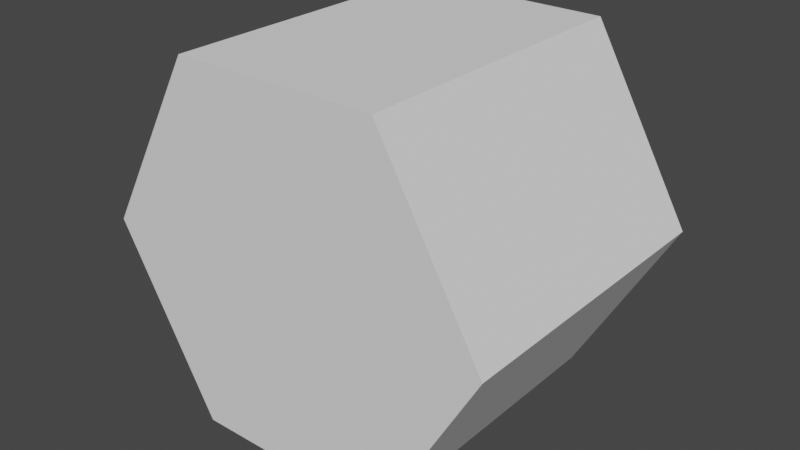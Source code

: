 # Source: Hexagon_uv_mapping_preset.blend  (saved by Blender 3.4.6; exported with 4.5.12 LTS)
import bpy
from mathutils import Matrix  # noqa: F401  (used for matrix-valued properties, if any)

bpy.ops.wm.read_factory_settings(use_empty=True)
scene = bpy.context.scene
scene.name = 'Scene'

# ---- collections
col_collection = bpy.data.collections.new('Collection'); scene.collection.children.link(col_collection)

# ---- world
world_world = bpy.data.worlds.new('World'); scene.world = world_world
world_world.use_nodes = True; world_world.node_tree.nodes.clear()
_N = world_world.node_tree.nodes; _L = world_world.node_tree.links
n0 = _N.new('ShaderNodeOutputWorld'); n0.name = 'World Output'; n0.location = (300, 300)
n1 = _N.new('ShaderNodeBackground'); n1.name = 'Background'; n1.location = (10, 300)
n1.inputs[0].default_value = (0.05088, 0.05088, 0.05088, 1.0)
_L.new(n1.outputs[0], n0.inputs[0])
n0.is_active_output = True
world_world.color = (0.05088, 0.05088, 0.05088)
world_world.use_sun_shadow = False
world_world.sun_shadow_jitter_overblur = 0.0

# ---- meshes
me_plane = bpy.data.meshes.new('Plane')
me_plane.from_pydata([(0.75, 0.0, 0.94), (0.25, 0.0, 0.94), (1.0, 0.0, 0.5), (0.0, 0.0, 0.5), (0.75, -0.75, 0.94), (1.0, -0.75, 0.5), (0.75, 0.0, 0.06), (0.25, 0.0, 0.06), (0.25, -0.75, 0.94), (0.0, -0.75, 0.5), (0.75, -0.75, 0.06), (0.25, -0.75, 0.06)], [], [(0, 2, 6, 7, 3, 1), (4, 8, 9, 11, 10, 5), (3, 7, 11, 9), (1, 3, 9, 8), (2, 0, 4, 5), (7, 6, 10, 11), (6, 2, 5, 10), (0, 1, 8, 4)])
_uv = me_plane.uv_layers.new(name='UVMap')
_uv.uv.foreach_set('vector', [0.4295, 0.122, 0.4295, 0.372, 0.2148, 0.5, 0.0, 0.378, 0.0, 0.128, 0.2148, 0.0, 0.6443, 0.0, 0.859, 0.122, 0.859, 0.372, 0.6443, 0.5, 0.4295, 0.378, 0.4295, 0.128, 3.252e-08, 0.628, 4.371e-08, 0.5, 0.3705, 0.5, 0.3705, 0.628, 1.067e-08, 0.878, 3.252e-08, 0.628, 0.3705, 0.628, 0.3705, 0.878, 0.741, 0.628, 0.741, 0.878, 0.3705, 0.878, 0.3705, 0.628, 0.741, 0.5, 0.988, 0.5, 0.988, 0.8705, 0.741, 0.8705, 0.741, 0.5, 0.741, 0.628, 0.3705, 0.628, 0.3705, 0.5, 0.0, 1.0, 1.067e-08, 0.878, 0.3705, 0.878, 0.3705, 1.0])
me_plane.update()

# ---- objects
ob_plane = bpy.data.objects.new('Plane', me_plane)

# ---- transforms, parenting, visibility, modifiers, constraints
ob_plane.location = (0.0, 0.0, 0.0)

# ---- collection membership
col_collection.objects.link(ob_plane)

# ---- scene / render settings (as saved in the file)
scene.frame_start = 1; scene.frame_end = 250; scene.frame_set(1)
scene.render.engine = 'BLENDER_EEVEE_NEXT'
scene.cycles.sampling_pattern = 'TABULATED_SOBOL'
scene.cycles.use_light_tree = False
scene.view_settings.view_transform = 'Filmic'
bpy.context.view_layer.update()

# ---- added for rendering (the .blend has no active camera and no usable light): camera, sun
cam_auto = bpy.data.cameras.new('AutoCamera')
cam_auto.lens = 50.0
cam_auto.sensor_width = 36.0
cam_auto.clip_end = 1000.0
ob_auto_camera = bpy.data.objects.new('AutoCamera', cam_auto)
scene.collection.objects.link(ob_auto_camera)
ob_auto_camera.location = (1.91438, -2.07226, 1.63151)
ob_auto_camera.rotation_euler = (1.09748, -7.21219e-08, 0.694738)
scene.camera = ob_auto_camera
light_auto_sun = bpy.data.lights.new('AutoSun', 'SUN')
light_auto_sun.energy = 3.0
light_auto_sun.angle = 0.0523599
ob_auto_sun = bpy.data.objects.new('AutoSun', light_auto_sun)
scene.collection.objects.link(ob_auto_sun)
ob_auto_sun.rotation_euler = (0.872665, 0.174533, 0.523599)
bpy.context.view_layer.update()

